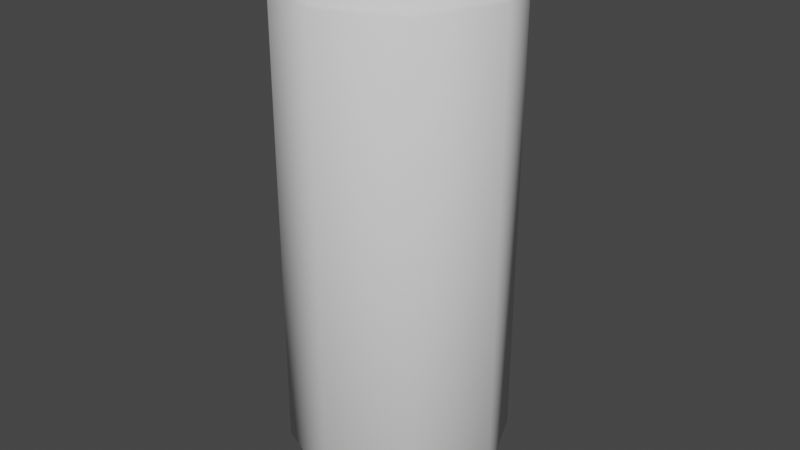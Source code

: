 # Source: Cider_Can.blend  (saved by Blender 3.3.6; exported with 4.5.12 LTS)
import bpy
from mathutils import Matrix  # noqa: F401  (used for matrix-valued properties, if any)

bpy.ops.wm.read_factory_settings(use_empty=True)
scene = bpy.context.scene
scene.name = 'Scene'

# ---- collections
col_collection = bpy.data.collections.new('Collection'); scene.collection.children.link(col_collection)

# ---- world
world_world = bpy.data.worlds.new('World'); scene.world = world_world
world_world.use_nodes = True; world_world.node_tree.nodes.clear()
_N = world_world.node_tree.nodes; _L = world_world.node_tree.links
n0 = _N.new('ShaderNodeOutputWorld'); n0.name = 'World Output'; n0.location = (300, 300)
n1 = _N.new('ShaderNodeBackground'); n1.name = 'Background'; n1.location = (10, 300)
n1.inputs[0].default_value = (0.05088, 0.05088, 0.05088, 1.0)
_L.new(n1.outputs[0], n0.inputs[0])
n0.is_active_output = True
world_world.color = (0.05088, 0.05088, 0.05088)
world_world.use_sun_shadow = False
world_world.sun_shadow_jitter_overblur = 0.0

# ---- meshes
me_cylinder = bpy.data.meshes.new('Cylinder')
me_cylinder.from_pydata([(-1.863e-09, 0.75, -2.4), (-1.863e-09, 0.75, 2.4), (0.5303, 0.5303, -2.4), (0.5303, 0.5303, 2.4), (0.75, 0.0, -2.4), (0.75, 0.0, 2.4), (0.5303, -0.5303, -2.4), (0.5303, -0.5303, 2.4), (-1.863e-09, -0.75, -2.4), (-1.863e-09, -0.75, 2.4), (-0.5303, -0.5303, -2.4), (-0.5303, -0.5303, 2.4), (-0.75, 0.0, -2.4), (-0.75, 0.0, 2.4), (-0.5303, 0.5303, -2.4), (-0.5303, 0.5303, 2.4), (0.0, 1.0, -2.08), (0.0, 1.0, 2.08), (0.7071, 0.7071, 2.08), (0.7071, 0.7071, -2.08), (1.0, 0.0, 2.08), (1.0, 0.0, -2.08), (0.7071, -0.7071, 2.08), (0.7071, -0.7071, -2.08), (0.0, -1.0, 2.08), (0.0, -1.0, -2.08), (-0.7071, -0.7071, 2.08), (-0.7071, -0.7071, -2.08), (-1.0, 0.0, 2.08), (-1.0, 0.0, -2.08), (-0.7071, 0.7071, 2.08), (-0.7071, 0.7071, -2.08), (-1.863e-09, 0.6959, -2.475), (0.4921, 0.4921, -2.475), (0.5688, 0.5688, 2.45), (-1.998e-09, 0.8044, 2.45), (0.6959, 0.0, -2.475), (0.8044, 0.0, 2.45), (0.4921, -0.4921, -2.475), (0.5688, -0.5688, 2.45), (-1.863e-09, -0.6959, -2.475), (-1.998e-09, -0.8044, 2.45), (-0.4921, -0.4921, -2.475), (-0.5688, -0.5688, 2.45), (-0.6959, 0.0, -2.475), (-0.8044, 0.0, 2.45), (-0.4921, 0.4921, -2.475), (-0.5688, 0.5688, 2.45), (0.4815, 0.4815, 2.5), (-4.888e-09, 0.6809, 2.5), (0.6809, 0.0, 2.5), (0.4815, -0.4815, 2.5), (-4.888e-09, -0.6809, 2.5), (-0.4815, -0.4815, 2.5), (-0.6809, 0.0, 2.5), (-0.4815, 0.4815, 2.5), (0.5542, 0.5542, 2.5), (-4.888e-09, 0.7838, 2.5), (0.7838, 0.0, 2.5), (0.5542, -0.5542, 2.5), (-4.888e-09, -0.7838, 2.5), (-0.5542, -0.5542, 2.5), (-0.7838, 0.0, 2.5), (-0.5542, 0.5542, 2.5), (0.4612, 0.4612, 2.425), (-4.335e-09, 0.6522, 2.425), (0.6522, 7.264e-10, 2.425), (0.4612, -0.4612, 2.425), (-4.335e-09, -0.6522, 2.425), (-0.4612, -0.4612, 2.425), (-0.6522, 7.264e-10, 2.425), (-0.4612, 0.4612, 2.425), (-1.863e-09, 0.75, -2.475), (0.5303, 0.5303, -2.475), (0.75, 0.0, -2.475), (0.5303, -0.5303, -2.475), (-1.863e-09, -0.75, -2.475), (-0.5303, -0.5303, -2.475), (-0.75, 0.0, -2.475), (-0.5303, 0.5303, -2.475), (6.758e-10, 0.3798, -2.325), (0.2685, 0.2685, -2.325), (0.3798, 0.0, -2.325), (0.2685, -0.2685, -2.325), (6.758e-10, -0.3798, -2.325), (-0.2685, -0.2685, -2.325), (-0.3798, 0.0, -2.325), (-0.2685, 0.2685, -2.325), (-1.863e-10, 0.975, 2.112), (0.6894, 0.6894, 2.112), (0.975, 0.0, 2.112), (0.6894, -0.6894, 2.112), (-1.863e-10, -0.975, 2.112), (-0.6894, -0.6894, 2.112), (-0.975, 0.0, 2.112), (-0.6894, 0.6894, 2.112), (0.6894, 0.6894, -2.112), (0.975, 0.0, -2.112), (0.6894, -0.6894, -2.112), (-1.863e-10, -0.975, -2.112), (-0.6894, -0.6894, -2.112), (-0.975, 0.0, -2.112), (-0.6894, 0.6894, -2.112), (-1.863e-10, 0.975, -2.112), (0.533, 0.533, 2.404), (0.7538, 0.0, 2.404), (-0.7538, 0.0, 2.404), (-0.533, 0.533, 2.404), (-1.872e-09, -0.7538, 2.404), (-0.533, -0.533, 2.404), (0.533, -0.533, 2.404), (-1.872e-09, 0.7538, 2.404), (0.4803, 0.4803, 2.4), (-5.602e-09, 0.6792, 2.4), (0.6792, -7.264e-10, 2.4), (0.4803, -0.4803, 2.4), (-5.602e-09, -0.6792, 2.4), (-0.4803, -0.4803, 2.4), (-0.6792, -7.264e-10, 2.4), (-0.4803, 0.4803, 2.4), (0.5462, 0.5462, -2.371), (0.7725, 0.0, -2.371), (0.5462, -0.5462, -2.371), (-1.695e-09, -0.7725, -2.371), (-0.5462, -0.5462, -2.371), (-0.7725, 0.0, -2.371), (-0.5462, 0.5462, -2.371), (-1.695e-09, 0.7725, -2.371), (-0.4, -0.13, 2.375), (-0.4, -0.13, 2.475), (-0.4, 0.13, 2.375), (-0.4, 0.13, 2.475), (0.2, -0.1, 2.375), (0.2, -0.1, 2.475), (0.2, 0.1, 2.375), (0.2, 0.1, 2.475), (0.15, 0.1333, 2.375), (-0.35, 0.2, 2.375), (-0.35, 0.2, 2.475), (0.15, 0.1333, 2.475), (-0.35, -0.2, 2.375), (0.15, -0.1333, 2.375), (0.15, -0.1333, 2.475), (-0.35, -0.2, 2.475), (-0.1, 0.1833, 2.375), (-0.1, 0.1833, 2.475), (-0.1, -0.1833, 2.375), (-0.1, -0.1833, 2.475), (-0.4, -0.13, 2.464), (-0.4, 0.13, 2.464), (0.2, 0.1, 2.464), (0.2, -0.1, 2.464), (0.15, -0.1333, 2.464), (-0.35, -0.2, 2.464), (-0.35, 0.2, 2.464), (0.15, 0.1333, 2.464), (-0.1, 0.1833, 2.464), (-0.1, -0.1833, 2.464)], [], [(88, 1, 3, 89), (89, 3, 5, 90), (90, 5, 7, 91), (91, 7, 9, 92), (92, 9, 11, 93), (93, 11, 13, 94), (12, 14, 79, 78), (94, 13, 15, 95), (95, 15, 1, 88), (2, 4, 74, 73), (102, 31, 16, 103), (31, 30, 17, 16), (101, 29, 31, 102), (29, 28, 30, 31), (100, 27, 29, 101), (27, 26, 28, 29), (99, 25, 27, 100), (25, 24, 26, 27), (98, 23, 25, 99), (23, 22, 24, 25), (97, 21, 23, 98), (21, 20, 22, 23), (96, 19, 21, 97), (19, 18, 20, 21), (103, 16, 19, 96), (16, 17, 18, 19), (35, 47, 63, 57), (40, 42, 85, 84), (105, 104, 34, 37), (107, 106, 45, 47), (8, 10, 77, 76), (109, 108, 41, 43), (4, 6, 75, 74), (14, 0, 72, 79), (0, 2, 73, 72), (110, 105, 37, 39), (111, 107, 47, 35), (104, 111, 35, 34), (10, 12, 78, 77), (106, 109, 43, 45), (6, 8, 76, 75), (108, 110, 39, 41), (55, 54, 118, 119), (47, 45, 62, 63), (45, 43, 61, 62), (43, 41, 60, 61), (41, 39, 59, 60), (39, 37, 58, 59), (37, 34, 56, 58), (34, 35, 57, 56), (49, 48, 56, 57), (48, 50, 58, 56), (50, 51, 59, 58), (51, 52, 60, 59), (52, 53, 61, 60), (53, 54, 62, 61), (54, 55, 63, 62), (55, 49, 57, 63), (64, 65, 71, 70, 69, 68, 67, 66), (53, 52, 116, 117), (51, 50, 114, 115), (48, 49, 113, 112), (49, 55, 119, 113), (54, 53, 117, 118), (52, 51, 115, 116), (50, 48, 112, 114), (33, 32, 72, 73), (36, 33, 73, 74), (38, 36, 74, 75), (40, 38, 75, 76), (42, 40, 76, 77), (44, 42, 77, 78), (46, 44, 78, 79), (32, 46, 79, 72), (80, 81, 82, 83, 84, 85, 86, 87), (36, 38, 83, 82), (32, 33, 81, 80), (46, 32, 80, 87), (42, 44, 86, 85), (38, 40, 84, 83), (33, 36, 82, 81), (44, 46, 87, 86), (30, 95, 88, 17), (28, 94, 95, 30), (26, 93, 94, 28), (24, 92, 93, 26), (22, 91, 92, 24), (20, 90, 91, 22), (18, 89, 90, 20), (17, 88, 89, 18), (127, 103, 96, 120), (120, 96, 97, 121), (121, 97, 98, 122), (122, 98, 99, 123), (123, 99, 100, 124), (124, 100, 101, 125), (125, 101, 102, 126), (126, 102, 103, 127), (9, 7, 110, 108), (13, 11, 109, 106), (3, 1, 111, 104), (1, 15, 107, 111), (7, 5, 105, 110), (11, 9, 108, 109), (15, 13, 106, 107), (5, 3, 104, 105), (65, 64, 112, 113), (64, 66, 114, 112), (66, 67, 115, 114), (67, 68, 116, 115), (68, 69, 117, 116), (69, 70, 118, 117), (70, 71, 119, 118), (71, 65, 113, 119), (14, 126, 127, 0), (12, 125, 126, 14), (10, 124, 125, 12), (8, 123, 124, 10), (6, 122, 123, 8), (4, 121, 122, 6), (2, 120, 121, 4), (0, 127, 120, 2), (148, 129, 131, 149), (155, 139, 135, 150), (150, 135, 133, 151), (153, 143, 129, 148), (138, 131, 129, 143), (135, 139, 142, 133), (145, 138, 143, 147), (151, 133, 142, 152), (157, 147, 143, 153), (149, 131, 138, 154), (156, 145, 139, 155), (154, 138, 145, 156), (152, 142, 147, 157), (139, 145, 147, 142), (141, 152, 157, 146), (137, 154, 156, 144), (144, 156, 155, 136), (130, 149, 154, 137), (146, 157, 153, 140), (132, 151, 152, 141), (140, 153, 148, 128), (134, 150, 151, 132), (136, 155, 150, 134), (128, 148, 149, 130)])
me_cylinder.polygons.foreach_set('use_smooth', [True] * 146)
_uv = me_cylinder.uv_layers.new(name='UVMap')
_uv.uv.foreach_set('vector', [1.0, 0.85, 1.0, 1.0, 0.875, 1.0, 0.875, 0.85, 0.875, 0.85, 0.875, 1.0, 0.75, 1.0, 0.75, 0.85, 0.75, 0.85, 0.75, 1.0, 0.625, 1.0, 0.625, 0.85, 0.625, 0.85, 0.625, 1.0, 0.5, 1.0, 0.5, 0.85, 0.5, 0.85, 0.5, 1.0, 0.375, 1.0, 0.375, 0.85, 0.375, 0.85, 0.375, 1.0, 0.25, 1.0, 0.25, 0.85, 0.25, 0.5, 0.125, 0.5, 0.125, 0.5, 0.25, 0.5, 0.25, 0.85, 0.25, 1.0, 0.125, 1.0, 0.125, 0.85, 0.125, 0.85, 0.125, 1.0, 0.0, 1.0, 0.0, 0.85, 0.875, 0.5, 0.75, 0.5, 0.75, 0.5, 0.875, 0.5, 0.125, 0.65, 0.125, 0.6667, 0.0, 0.6667, 0.0, 0.65, 0.125, 0.6667, 0.125, 0.8333, 0.0, 0.8333, 0.0, 0.6667, 0.25, 0.65, 0.25, 0.6667, 0.125, 0.6667, 0.125, 0.65, 0.25, 0.6667, 0.25, 0.8333, 0.125, 0.8333, 0.125, 0.6667, 0.375, 0.65, 0.375, 0.6667, 0.25, 0.6667, 0.25, 0.65, 0.375, 0.6667, 0.375, 0.8333, 0.25, 0.8333, 0.25, 0.6667, 0.5, 0.65, 0.5, 0.6667, 0.375, 0.6667, 0.375, 0.65, 0.5, 0.6667, 0.5, 0.8333, 0.375, 0.8333, 0.375, 0.6667, 0.625, 0.65, 0.625, 0.6667, 0.5, 0.6667, 0.5, 0.65, 0.625, 0.6667, 0.625, 0.8333, 0.5, 0.8333, 0.5, 0.6667, 0.75, 0.65, 0.75, 0.6667, 0.625, 0.6667, 0.625, 0.65, 0.75, 0.6667, 0.75, 0.8333, 0.625, 0.8333, 0.625, 0.6667, 0.875, 0.65, 0.875, 0.6667, 0.75, 0.6667, 0.75, 0.65, 0.875, 0.6667, 0.875, 0.8333, 0.75, 0.8333, 0.75, 0.6667, 1.0, 0.65, 1.0, 0.6667, 0.875, 0.6667, 0.875, 0.65, 1.0, 0.6667, 1.0, 0.8333, 0.875, 0.8333, 0.875, 0.6667, 0.0, 1.0, 0.125, 1.0, 0.125, 1.0, 0.0, 1.0, 0.75, 0.02732, 0.5925, 0.09254, 0.5925, 0.09254, 0.75, 0.02732, 0.75, 1.0, 0.875, 1.0, 0.875, 1.0, 0.75, 1.0, 0.125, 1.0, 0.25, 1.0, 0.25, 1.0, 0.125, 1.0, 0.5, 0.5, 0.375, 0.5, 0.375, 0.5, 0.5, 0.5, 0.375, 1.0, 0.5, 1.0, 0.5, 1.0, 0.375, 1.0, 0.75, 0.5, 0.625, 0.5, 0.625, 0.5, 0.75, 0.5, 0.125, 0.5, 0.0, 0.5, 0.0, 0.5, 0.125, 0.5, 1.0, 0.5, 0.875, 0.5, 0.875, 0.5, 1.0, 0.5, 0.625, 1.0, 0.75, 1.0, 0.75, 1.0, 0.625, 1.0, 0.0, 1.0, 0.125, 1.0, 0.125, 1.0, 0.0, 1.0, 0.875, 1.0, 1.0, 1.0, 1.0, 1.0, 0.875, 1.0, 0.375, 0.5, 0.25, 0.5, 0.25, 0.5, 0.375, 0.5, 0.25, 1.0, 0.375, 1.0, 0.375, 1.0, 0.25, 1.0, 0.625, 0.5, 0.5, 0.5, 0.5, 0.5, 0.625, 0.5, 0.5, 1.0, 0.625, 1.0, 0.625, 1.0, 0.5, 1.0, 0.1026, 0.3974, 0.04149, 0.25, 0.04149, 0.25, 0.1026, 0.3974, 0.125, 1.0, 0.25, 1.0, 0.25, 1.0, 0.125, 1.0, 0.25, 1.0, 0.375, 1.0, 0.375, 1.0, 0.25, 1.0, 0.375, 1.0, 0.5, 1.0, 0.5, 1.0, 0.375, 1.0, 0.5, 1.0, 0.625, 1.0, 0.625, 1.0, 0.5, 1.0, 0.625, 1.0, 0.75, 1.0, 0.75, 1.0, 0.625, 1.0, 0.75, 1.0, 0.875, 1.0, 0.875, 1.0, 0.75, 1.0, 0.875, 1.0, 1.0, 1.0, 1.0, 1.0, 0.875, 1.0, 0.25, 0.4585, 0.3974, 0.3974, 0.4197, 0.4197, 0.25, 0.49, 0.3974, 0.3974, 0.4585, 0.25, 0.49, 0.25, 0.4197, 0.4197, 0.4585, 0.25, 0.3974, 0.1026, 0.4197, 0.08029, 0.49, 0.25, 0.3974, 0.1026, 0.25, 0.04149, 0.25, 0.01, 0.4197, 0.08029, 0.25, 0.04149, 0.1026, 0.1026, 0.08029, 0.08029, 0.25, 0.01, 0.1026, 0.1026, 0.04149, 0.25, 0.01, 0.25, 0.08029, 0.08029, 0.04149, 0.25, 0.1026, 0.3974, 0.08029, 0.4197, 0.01, 0.25, 0.1026, 0.3974, 0.25, 0.4585, 0.25, 0.49, 0.08029, 0.4197, 0.3916, 0.3916, 0.25, 0.4502, 0.1084, 0.3916, 0.04977, 0.25, 0.1084, 0.1084, 0.25, 0.04977, 0.3916, 0.1084, 0.4502, 0.25, 0.1026, 0.1026, 0.25, 0.04149, 0.25, 0.04149, 0.1026, 0.1026, 0.3974, 0.1026, 0.4585, 0.25, 0.4585, 0.25, 0.3974, 0.1026, 0.3974, 0.3974, 0.25, 0.4585, 0.25, 0.4585, 0.3974, 0.3974, 0.25, 0.4585, 0.1026, 0.3974, 0.1026, 0.3974, 0.25, 0.4585, 0.04149, 0.25, 0.1026, 0.1026, 0.1026, 0.1026, 0.04149, 0.25, 0.25, 0.04149, 0.3974, 0.1026, 0.3974, 0.1026, 0.25, 0.04149, 0.4585, 0.25, 0.3974, 0.3974, 0.3974, 0.3974, 0.4585, 0.25, 0.9075, 0.4075, 0.75, 0.4727, 0.75, 0.49, 0.9197, 0.4197, 0.9727, 0.25, 0.9075, 0.4075, 0.9197, 0.4197, 0.99, 0.25, 0.9075, 0.09254, 0.9727, 0.25, 0.99, 0.25, 0.9197, 0.08029, 0.75, 0.02732, 0.9075, 0.09254, 0.9197, 0.08029, 0.75, 0.01, 0.5925, 0.09254, 0.75, 0.02732, 0.75, 0.01, 0.5803, 0.08029, 0.5273, 0.25, 0.5925, 0.09254, 0.5803, 0.08029, 0.51, 0.25, 0.5925, 0.4075, 0.5273, 0.25, 0.51, 0.25, 0.5803, 0.4197, 0.75, 0.4727, 0.5925, 0.4075, 0.5803, 0.4197, 0.75, 0.49, 0.75, 0.4727, 0.9075, 0.4075, 0.9727, 0.25, 0.9075, 0.09254, 0.75, 0.02732, 0.5925, 0.09254, 0.5273, 0.25, 0.5925, 0.4075, 0.9727, 0.25, 0.9075, 0.09254, 0.9075, 0.09254, 0.9727, 0.25, 0.75, 0.4727, 0.9075, 0.4075, 0.9075, 0.4075, 0.75, 0.4727, 0.5925, 0.4075, 0.75, 0.4727, 0.75, 0.4727, 0.5925, 0.4075, 0.5925, 0.09254, 0.5273, 0.25, 0.5273, 0.25, 0.5925, 0.09254, 0.9075, 0.09254, 0.75, 0.02732, 0.75, 0.02732, 0.9075, 0.09254, 0.9075, 0.4075, 0.9727, 0.25, 0.9727, 0.25, 0.9075, 0.4075, 0.5273, 0.25, 0.5925, 0.4075, 0.5925, 0.4075, 0.5273, 0.25, 0.125, 0.8333, 0.125, 0.85, 0.0, 0.85, 0.0, 0.8333, 0.25, 0.8333, 0.25, 0.85, 0.125, 0.85, 0.125, 0.8333, 0.375, 0.8333, 0.375, 0.85, 0.25, 0.85, 0.25, 0.8333, 0.5, 0.8333, 0.5, 0.85, 0.375, 0.85, 0.375, 0.8333, 0.625, 0.8333, 0.625, 0.85, 0.5, 0.85, 0.5, 0.8333, 0.75, 0.8333, 0.75, 0.85, 0.625, 0.85, 0.625, 0.8333, 0.875, 0.8333, 0.875, 0.85, 0.75, 0.85, 0.75, 0.8333, 1.0, 0.8333, 1.0, 0.85, 0.875, 0.85, 0.875, 0.8333, 1.0, 0.515, 1.0, 0.65, 0.875, 0.65, 0.875, 0.515, 0.875, 0.515, 0.875, 0.65, 0.75, 0.65, 0.75, 0.515, 0.75, 0.515, 0.75, 0.65, 0.625, 0.65, 0.625, 0.515, 0.625, 0.515, 0.625, 0.65, 0.5, 0.65, 0.5, 0.515, 0.5, 0.515, 0.5, 0.65, 0.375, 0.65, 0.375, 0.515, 0.375, 0.515, 0.375, 0.65, 0.25, 0.65, 0.25, 0.515, 0.25, 0.515, 0.25, 0.65, 0.125, 0.65, 0.125, 0.515, 0.125, 0.515, 0.125, 0.65, 0.0, 0.65, 0.0, 0.515, 0.5, 1.0, 0.625, 1.0, 0.625, 1.0, 0.5, 1.0, 0.25, 1.0, 0.375, 1.0, 0.375, 1.0, 0.25, 1.0, 0.875, 1.0, 1.0, 1.0, 1.0, 1.0, 0.875, 1.0, 0.0, 1.0, 0.125, 1.0, 0.125, 1.0, 0.0, 1.0, 0.625, 1.0, 0.75, 1.0, 0.75, 1.0, 0.625, 1.0, 0.375, 1.0, 0.5, 1.0, 0.5, 1.0, 0.375, 1.0, 0.125, 1.0, 0.25, 1.0, 0.25, 1.0, 0.125, 1.0, 0.75, 1.0, 0.875, 1.0, 0.875, 1.0, 0.75, 1.0, 0.25, 0.4502, 0.3916, 0.3916, 0.3974, 0.3974, 0.25, 0.4585, 0.3916, 0.3916, 0.4502, 0.25, 0.4585, 0.25, 0.3974, 0.3974, 0.4502, 0.25, 0.3916, 0.1084, 0.3974, 0.1026, 0.4585, 0.25, 0.3916, 0.1084, 0.25, 0.04977, 0.25, 0.04149, 0.3974, 0.1026, 0.25, 0.04977, 0.1084, 0.1084, 0.1026, 0.1026, 0.25, 0.04149, 0.1084, 0.1084, 0.04977, 0.25, 0.04149, 0.25, 0.1026, 0.1026, 0.04977, 0.25, 0.1084, 0.3916, 0.1026, 0.3974, 0.04149, 0.25, 0.1084, 0.3916, 0.25, 0.4502, 0.25, 0.4585, 0.1026, 0.3974, 0.125, 0.5, 0.125, 0.515, 0.0, 0.515, 0.0, 0.5, 0.25, 0.5, 0.25, 0.515, 0.125, 0.515, 0.125, 0.5, 0.375, 0.5, 0.375, 0.515, 0.25, 0.515, 0.25, 0.5, 0.5, 0.5, 0.5, 0.515, 0.375, 0.515, 0.375, 0.5, 0.625, 0.5, 0.625, 0.515, 0.5, 0.515, 0.5, 0.5, 0.75, 0.5, 0.75, 0.515, 0.625, 0.515, 0.625, 0.5, 0.875, 0.5, 0.875, 0.515, 0.75, 0.515, 0.75, 0.5, 1.0, 0.5, 1.0, 0.515, 0.875, 0.515, 0.875, 0.5, 0.6025, 0.0, 0.625, 0.0, 0.625, 0.25, 0.6025, 0.25, 0.6025, 0.4167, 0.625, 0.4167, 0.625, 0.5, 0.6025, 0.5, 0.6025, 0.5, 0.625, 0.5, 0.625, 0.75, 0.6025, 0.75, 0.6025, 0.9167, 0.625, 0.9167, 0.625, 1.0, 0.6025, 1.0, 0.7917, 0.5, 0.875, 0.5, 0.875, 0.75, 0.7917, 0.75, 0.625, 0.5, 0.7083, 0.5, 0.7083, 0.75, 0.625, 0.75, 0.75, 0.5, 0.7917, 0.5, 0.7917, 0.75, 0.75, 0.75, 0.6025, 0.75, 0.625, 0.75, 0.625, 0.8333, 0.6025, 0.8333, 0.6025, 0.875, 0.625, 0.875, 0.625, 0.9167, 0.6025, 0.9167, 0.6025, 0.25, 0.625, 0.25, 0.625, 0.3333, 0.6025, 0.3333, 0.6025, 0.375, 0.625, 0.375, 0.625, 0.4167, 0.6025, 0.4167, 0.6025, 0.3333, 0.625, 0.3333, 0.625, 0.375, 0.6025, 0.375, 0.6025, 0.8333, 0.625, 0.8333, 0.625, 0.875, 0.6025, 0.875, 0.7083, 0.5, 0.75, 0.5, 0.75, 0.75, 0.7083, 0.75, 0.375, 0.8333, 0.6025, 0.8333, 0.6025, 0.875, 0.375, 0.875, 0.375, 0.3333, 0.6025, 0.3333, 0.6025, 0.375, 0.375, 0.375, 0.375, 0.375, 0.6025, 0.375, 0.6025, 0.4167, 0.375, 0.4167, 0.375, 0.25, 0.6025, 0.25, 0.6025, 0.3333, 0.375, 0.3333, 0.375, 0.875, 0.6025, 0.875, 0.6025, 0.9167, 0.375, 0.9167, 0.375, 0.75, 0.6025, 0.75, 0.6025, 0.8333, 0.375, 0.8333, 0.375, 0.9167, 0.6025, 0.9167, 0.6025, 1.0, 0.375, 1.0, 0.375, 0.5, 0.6025, 0.5, 0.6025, 0.75, 0.375, 0.75, 0.375, 0.4167, 0.6025, 0.4167, 0.6025, 0.5, 0.375, 0.5, 0.375, 0.0, 0.6025, 0.0, 0.6025, 0.25, 0.375, 0.25])
me_cylinder.update()

# ---- objects
ob_cylinder = bpy.data.objects.new('Cylinder', me_cylinder)
ob_empty = bpy.data.objects.new('Empty', None)

# ---- transforms, parenting, visibility, modifiers, constraints
ob_cylinder.location = (0.0, 0.0, 0.0)
ob_empty.location = (0.0, 0.0, 0.0)
ob_empty.rotation_euler = (1.571, -0.0, 1.571)
ob_empty.empty_display_type = 'IMAGE'
ob_empty.empty_display_size = 5.0

# ---- collection membership
col_collection.objects.link(ob_cylinder)
col_collection.objects.link(ob_empty)

# ---- scene / render settings (as saved in the file)
scene.frame_start = 1; scene.frame_end = 250; scene.frame_set(1)
scene.render.engine = 'BLENDER_EEVEE_NEXT'
scene.cycles.sampling_pattern = 'TABULATED_SOBOL'
scene.cycles.use_light_tree = False
scene.view_settings.view_transform = 'Filmic'
bpy.context.view_layer.update()

# ---- added for rendering (the .blend has no active camera and no usable light): camera, sun
cam_auto = bpy.data.cameras.new('AutoCamera')
cam_auto.lens = 50.0
cam_auto.sensor_width = 36.0
cam_auto.clip_end = 1000.0
ob_auto_camera = bpy.data.objects.new('AutoCamera', cam_auto)
scene.collection.objects.link(ob_auto_camera)
ob_auto_camera.location = (5.29489, -6.35387, 4.24841)
ob_auto_camera.rotation_euler = (1.09748, -7.21219e-08, 0.694738)
scene.camera = ob_auto_camera
light_auto_sun = bpy.data.lights.new('AutoSun', 'SUN')
light_auto_sun.energy = 3.0
light_auto_sun.angle = 0.0523599
ob_auto_sun = bpy.data.objects.new('AutoSun', light_auto_sun)
scene.collection.objects.link(ob_auto_sun)
ob_auto_sun.rotation_euler = (0.872665, 0.174533, 0.523599)
bpy.context.view_layer.update()
